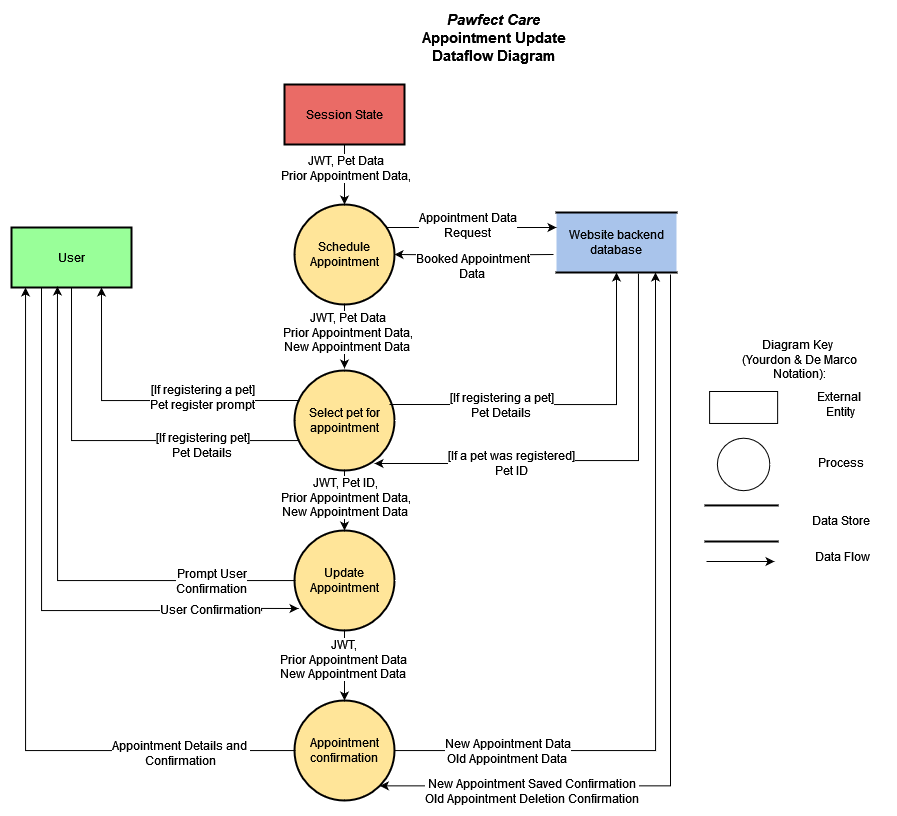

The diagram above was exported from draw.io. Its source (the exported page's mxGraphModel, read from the mxfile embedded in the PNG):
<mxGraphModel dx="1936" dy="821" grid="1" gridSize="10" guides="1" tooltips="1" connect="1" arrows="1" fold="1" page="1" pageScale="1" pageWidth="1169" pageHeight="827" math="0" shadow="0">
  <root>
    <mxCell id="0" />
    <mxCell id="1" parent="0" />
    <mxCell id="1_uFHn3m4bTIckUDqT-Z-79" value="" style="group" parent="1" vertex="1" connectable="0">
      <mxGeometry x="147" y="20" width="875" height="790" as="geometry" />
    </mxCell>
    <mxCell id="1_uFHn3m4bTIckUDqT-Z-39" value="" style="group" parent="1_uFHn3m4bTIckUDqT-Z-79" vertex="1" connectable="0">
      <mxGeometry x="694" y="331" width="181" height="230" as="geometry" />
    </mxCell>
    <mxCell id="1_uFHn3m4bTIckUDqT-Z-40" value="Diagram Key&amp;nbsp; &lt;br&gt;(Yourdon &amp;amp; De Marco Notation):" style="text;html=1;align=center;verticalAlign=middle;whiteSpace=wrap;rounded=0;" parent="1_uFHn3m4bTIckUDqT-Z-39" vertex="1">
      <mxGeometry x="24" width="141" height="35" as="geometry" />
    </mxCell>
    <mxCell id="1_uFHn3m4bTIckUDqT-Z-41" value="" style="group" parent="1_uFHn3m4bTIckUDqT-Z-39" vertex="1" connectable="0">
      <mxGeometry y="48" width="181" height="182" as="geometry" />
    </mxCell>
    <mxCell id="1_uFHn3m4bTIckUDqT-Z-42" value="" style="group" parent="1_uFHn3m4bTIckUDqT-Z-41" vertex="1" connectable="0">
      <mxGeometry width="179" height="152" as="geometry" />
    </mxCell>
    <mxCell id="1_uFHn3m4bTIckUDqT-Z-43" value="" style="group" parent="1_uFHn3m4bTIckUDqT-Z-42" vertex="1" connectable="0">
      <mxGeometry y="2" width="72.13" height="150" as="geometry" />
    </mxCell>
    <mxCell id="1_uFHn3m4bTIckUDqT-Z-44" value="" style="rounded=0;whiteSpace=wrap;html=1;" parent="1_uFHn3m4bTIckUDqT-Z-43" vertex="1">
      <mxGeometry x="4.098295454545454" width="68.03170454545455" height="31.9672131147541" as="geometry" />
    </mxCell>
    <mxCell id="1_uFHn3m4bTIckUDqT-Z-45" value="" style="ellipse;whiteSpace=wrap;html=1;aspect=fixed;" parent="1_uFHn3m4bTIckUDqT-Z-43" vertex="1">
      <mxGeometry x="11.885056818181818" y="46.721311475409834" width="52.458181818181814" height="52.458181818181814" as="geometry" />
    </mxCell>
    <mxCell id="1_uFHn3m4bTIckUDqT-Z-46" value="" style="shape=partialRectangle;whiteSpace=wrap;html=1;left=0;right=0;fillColor=none;strokeWidth=2;" parent="1_uFHn3m4bTIckUDqT-Z-43" vertex="1">
      <mxGeometry y="113.9344262295082" width="72.13" height="36.0655737704918" as="geometry" />
    </mxCell>
    <mxCell id="1_uFHn3m4bTIckUDqT-Z-47" value="" style="endArrow=classic;html=1;rounded=0;" parent="1_uFHn3m4bTIckUDqT-Z-43" edge="1">
      <mxGeometry width="50" height="50" relative="1" as="geometry">
        <mxPoint x="1" y="170" as="sourcePoint" />
        <mxPoint x="69" y="170" as="targetPoint" />
      </mxGeometry>
    </mxCell>
    <mxCell id="1_uFHn3m4bTIckUDqT-Z-48" value="&lt;div&gt;External&amp;nbsp;&lt;/div&gt;&lt;div&gt;Entity&lt;/div&gt;" style="text;html=1;align=center;verticalAlign=middle;whiteSpace=wrap;rounded=0;" parent="1_uFHn3m4bTIckUDqT-Z-42" vertex="1">
      <mxGeometry x="92" width="87" height="30" as="geometry" />
    </mxCell>
    <mxCell id="1_uFHn3m4bTIckUDqT-Z-49" value="Process" style="text;html=1;align=center;verticalAlign=middle;whiteSpace=wrap;rounded=0;" parent="1_uFHn3m4bTIckUDqT-Z-42" vertex="1">
      <mxGeometry x="92" y="58" width="87" height="30" as="geometry" />
    </mxCell>
    <mxCell id="1_uFHn3m4bTIckUDqT-Z-50" value="Data Store" style="text;html=1;align=center;verticalAlign=middle;whiteSpace=wrap;rounded=0;" parent="1_uFHn3m4bTIckUDqT-Z-42" vertex="1">
      <mxGeometry x="92" y="116" width="87" height="30" as="geometry" />
    </mxCell>
    <mxCell id="1_uFHn3m4bTIckUDqT-Z-51" value="Data Flow" style="text;html=1;align=center;verticalAlign=middle;whiteSpace=wrap;rounded=0;" parent="1_uFHn3m4bTIckUDqT-Z-41" vertex="1">
      <mxGeometry x="94" y="152" width="87" height="30" as="geometry" />
    </mxCell>
    <mxCell id="1_uFHn3m4bTIckUDqT-Z-78" value="" style="group" parent="1_uFHn3m4bTIckUDqT-Z-79" vertex="1" connectable="0">
      <mxGeometry width="665" height="790" as="geometry" />
    </mxCell>
    <mxCell id="1_uFHn3m4bTIckUDqT-Z-1" value="&lt;div&gt;&lt;b&gt;&lt;font style=&quot;font-size: 15px;&quot;&gt;&lt;i&gt;Pawfect Care&lt;br&gt;&lt;/i&gt;&lt;/font&gt;&lt;/b&gt;&lt;/div&gt;&lt;div&gt;&lt;b&gt;&lt;font style=&quot;font-size: 15px;&quot;&gt;Appointment Update &lt;br&gt;&lt;/font&gt;&lt;/b&gt;&lt;/div&gt;&lt;div&gt;&lt;b&gt;&lt;font style=&quot;font-size: 15px;&quot;&gt;Dataflow Diagram&lt;/font&gt;&lt;/b&gt;&lt;/div&gt;" style="text;html=1;align=center;verticalAlign=middle;whiteSpace=wrap;rounded=0;" parent="1_uFHn3m4bTIckUDqT-Z-78" vertex="1">
      <mxGeometry x="363" width="240" height="53" as="geometry" />
    </mxCell>
    <mxCell id="1_uFHn3m4bTIckUDqT-Z-2" style="edgeStyle=orthogonalEdgeStyle;rounded=0;orthogonalLoop=1;jettySize=auto;html=1;entryX=0.5;entryY=0;entryDx=0;entryDy=0;" parent="1_uFHn3m4bTIckUDqT-Z-78" source="1_uFHn3m4bTIckUDqT-Z-4" target="1_uFHn3m4bTIckUDqT-Z-24" edge="1">
      <mxGeometry relative="1" as="geometry" />
    </mxCell>
    <mxCell id="1_uFHn3m4bTIckUDqT-Z-3" value="&lt;div&gt;JWT, Pet Data&lt;/div&gt;Prior Appointment Data," style="edgeLabel;html=1;align=center;verticalAlign=middle;resizable=0;points=[];fontSize=12;labelBorderColor=none;textShadow=0;" parent="1_uFHn3m4bTIckUDqT-Z-2" vertex="1" connectable="0">
      <mxGeometry x="-0.1667" y="-1" relative="1" as="geometry">
        <mxPoint x="1" y="-1" as="offset" />
      </mxGeometry>
    </mxCell>
    <mxCell id="1_uFHn3m4bTIckUDqT-Z-4" value="Session State" style="rounded=0;whiteSpace=wrap;html=1;strokeWidth=2;fillColor=#EA6B66;" parent="1_uFHn3m4bTIckUDqT-Z-78" vertex="1">
      <mxGeometry x="273" y="74" width="120" height="60" as="geometry" />
    </mxCell>
    <mxCell id="1_uFHn3m4bTIckUDqT-Z-7" style="edgeStyle=orthogonalEdgeStyle;rounded=0;orthogonalLoop=1;jettySize=auto;html=1;entryX=0;entryY=1;entryDx=0;entryDy=0;exitX=0.5;exitY=1;exitDx=0;exitDy=0;" parent="1_uFHn3m4bTIckUDqT-Z-78" source="1_uFHn3m4bTIckUDqT-Z-9" target="1_uFHn3m4bTIckUDqT-Z-54" edge="1">
      <mxGeometry relative="1" as="geometry">
        <mxPoint x="60" y="330" as="sourcePoint" />
        <Array as="points">
          <mxPoint x="60" y="430" />
          <mxPoint x="298" y="430" />
        </Array>
      </mxGeometry>
    </mxCell>
    <mxCell id="1_uFHn3m4bTIckUDqT-Z-8" value="&lt;div style=&quot;font-size: 12px;&quot;&gt;&lt;font style=&quot;font-size: 12px;&quot;&gt;[If registering pet]&lt;br&gt;&lt;/font&gt;&lt;/div&gt;&lt;div style=&quot;font-size: 12px;&quot;&gt;&lt;font style=&quot;font-size: 12px;&quot;&gt;Pet Details&lt;br&gt;&lt;/font&gt;&lt;/div&gt;" style="edgeLabel;html=1;align=center;verticalAlign=middle;resizable=0;points=[];labelBorderColor=none;textShadow=0;" parent="1_uFHn3m4bTIckUDqT-Z-7" vertex="1" connectable="0">
      <mxGeometry x="0.7431" y="-1" relative="1" as="geometry">
        <mxPoint x="-71" y="3" as="offset" />
      </mxGeometry>
    </mxCell>
    <mxCell id="1_uFHn3m4bTIckUDqT-Z-71" style="edgeStyle=orthogonalEdgeStyle;rounded=0;orthogonalLoop=1;jettySize=auto;html=1;exitX=0.25;exitY=1;exitDx=0;exitDy=0;entryX=0.04;entryY=0.78;entryDx=0;entryDy=0;entryPerimeter=0;" parent="1_uFHn3m4bTIckUDqT-Z-78" source="1_uFHn3m4bTIckUDqT-Z-9" target="1_uFHn3m4bTIckUDqT-Z-67" edge="1">
      <mxGeometry relative="1" as="geometry">
        <mxPoint x="30" y="625" as="sourcePoint" />
        <mxPoint x="200" y="630" as="targetPoint" />
        <Array as="points">
          <mxPoint x="30" y="600" />
          <mxPoint x="250" y="600" />
          <mxPoint x="250" y="598" />
        </Array>
      </mxGeometry>
    </mxCell>
    <mxCell id="1_uFHn3m4bTIckUDqT-Z-72" value="&lt;font style=&quot;font-size: 12px;&quot;&gt;User Confirmation&lt;br&gt;&lt;/font&gt;" style="edgeLabel;html=1;align=center;verticalAlign=middle;resizable=0;points=[];" parent="1_uFHn3m4bTIckUDqT-Z-71" vertex="1" connectable="0">
      <mxGeometry x="0.6083" y="2" relative="1" as="geometry">
        <mxPoint x="23" as="offset" />
      </mxGeometry>
    </mxCell>
    <mxCell id="1_uFHn3m4bTIckUDqT-Z-9" value="User" style="rounded=0;whiteSpace=wrap;html=1;strokeWidth=2;fillColor=#99FF99;" parent="1_uFHn3m4bTIckUDqT-Z-78" vertex="1">
      <mxGeometry y="217" width="120" height="60" as="geometry" />
    </mxCell>
    <mxCell id="1_uFHn3m4bTIckUDqT-Z-10" style="edgeStyle=orthogonalEdgeStyle;rounded=0;orthogonalLoop=1;jettySize=auto;html=1;entryX=1;entryY=0.5;entryDx=0;entryDy=0;" parent="1_uFHn3m4bTIckUDqT-Z-78" target="1_uFHn3m4bTIckUDqT-Z-24" edge="1">
      <mxGeometry relative="1" as="geometry">
        <mxPoint x="542" y="244" as="sourcePoint" />
      </mxGeometry>
    </mxCell>
    <mxCell id="1_uFHn3m4bTIckUDqT-Z-11" value="&lt;div style=&quot;font-size: 12px;&quot;&gt;&lt;font style=&quot;font-size: 12px;&quot;&gt;Booked&lt;font style=&quot;font-size: 12px;&quot;&gt; Appointment&lt;/font&gt;&lt;/font&gt;&lt;/div&gt;&lt;div style=&quot;font-size: 12px;&quot;&gt;&lt;font style=&quot;font-size: 12px;&quot;&gt;Data&lt;br&gt;&lt;/font&gt;&lt;/div&gt;" style="edgeLabel;html=1;align=center;verticalAlign=middle;resizable=0;points=[];labelBorderColor=none;textShadow=0;" parent="1_uFHn3m4bTIckUDqT-Z-10" vertex="1" connectable="0">
      <mxGeometry x="0.2477" y="1" relative="1" as="geometry">
        <mxPoint x="18" y="10" as="offset" />
      </mxGeometry>
    </mxCell>
    <mxCell id="1_uFHn3m4bTIckUDqT-Z-14" style="edgeStyle=orthogonalEdgeStyle;rounded=0;orthogonalLoop=1;jettySize=auto;html=1;exitX=0.683;exitY=1.017;exitDx=0;exitDy=0;exitPerimeter=0;entryX=0.8;entryY=0.93;entryDx=0;entryDy=0;entryPerimeter=0;" parent="1_uFHn3m4bTIckUDqT-Z-78" source="1_uFHn3m4bTIckUDqT-Z-16" target="1_uFHn3m4bTIckUDqT-Z-54" edge="1">
      <mxGeometry relative="1" as="geometry">
        <Array as="points">
          <mxPoint x="627" y="450" />
          <mxPoint x="490" y="450" />
          <mxPoint x="490" y="453" />
        </Array>
        <mxPoint x="490" y="490" as="targetPoint" />
      </mxGeometry>
    </mxCell>
    <mxCell id="1_uFHn3m4bTIckUDqT-Z-15" value="&lt;div style=&quot;font-size: 12px;&quot;&gt;&lt;font style=&quot;font-size: 12px;&quot;&gt;[If a pet was registered] &lt;br&gt;&lt;/font&gt;&lt;/div&gt;&lt;div style=&quot;font-size: 12px;&quot;&gt;&lt;font style=&quot;font-size: 12px;&quot;&gt;Pet ID&lt;br&gt;&lt;/font&gt;&lt;/div&gt;" style="edgeLabel;html=1;align=center;verticalAlign=middle;resizable=0;points=[];labelBorderColor=none;textShadow=0;" parent="1_uFHn3m4bTIckUDqT-Z-14" vertex="1" connectable="0">
      <mxGeometry x="0.7421" y="-1" relative="1" as="geometry">
        <mxPoint x="78" as="offset" />
      </mxGeometry>
    </mxCell>
    <mxCell id="1_uFHn3m4bTIckUDqT-Z-75" style="edgeStyle=orthogonalEdgeStyle;rounded=0;orthogonalLoop=1;jettySize=auto;html=1;entryX=1;entryY=1;entryDx=0;entryDy=0;exitX=0.95;exitY=1.033;exitDx=0;exitDy=0;exitPerimeter=0;" parent="1_uFHn3m4bTIckUDqT-Z-78" source="1_uFHn3m4bTIckUDqT-Z-16" target="1_uFHn3m4bTIckUDqT-Z-38" edge="1">
      <mxGeometry relative="1" as="geometry">
        <Array as="points">
          <mxPoint x="659" y="775" />
        </Array>
      </mxGeometry>
    </mxCell>
    <mxCell id="1_uFHn3m4bTIckUDqT-Z-76" value="&lt;div&gt;&lt;font style=&quot;font-size: 12px;&quot;&gt;New Appointment Saved Confirmation&lt;/font&gt;&lt;/div&gt;&lt;div&gt;&lt;font style=&quot;font-size: 12px;&quot;&gt;Old Appointment Deletion Confirmation&lt;br&gt;&lt;/font&gt;&lt;/div&gt;" style="edgeLabel;html=1;align=center;verticalAlign=middle;resizable=0;points=[];" parent="1_uFHn3m4bTIckUDqT-Z-75" vertex="1" connectable="0">
      <mxGeometry x="0.5421" y="2" relative="1" as="geometry">
        <mxPoint x="-32" y="3" as="offset" />
      </mxGeometry>
    </mxCell>
    <mxCell id="1_uFHn3m4bTIckUDqT-Z-16" value="Website backend database" style="shape=partialRectangle;whiteSpace=wrap;html=1;left=0;right=0;fillColor=#A9C4EB;strokeWidth=2;" parent="1_uFHn3m4bTIckUDqT-Z-78" vertex="1">
      <mxGeometry x="545" y="202" width="120" height="60" as="geometry" />
    </mxCell>
    <mxCell id="1_uFHn3m4bTIckUDqT-Z-20" style="edgeStyle=orthogonalEdgeStyle;rounded=0;orthogonalLoop=1;jettySize=auto;html=1;entryX=0;entryY=0.25;entryDx=0;entryDy=0;exitX=0.91;exitY=0.23;exitDx=0;exitDy=0;exitPerimeter=0;" parent="1_uFHn3m4bTIckUDqT-Z-78" source="1_uFHn3m4bTIckUDqT-Z-24" target="1_uFHn3m4bTIckUDqT-Z-16" edge="1">
      <mxGeometry relative="1" as="geometry" />
    </mxCell>
    <mxCell id="1_uFHn3m4bTIckUDqT-Z-21" value="&lt;div&gt;&lt;font style=&quot;font-size: 12px;&quot;&gt;Appointment Data&lt;/font&gt;&lt;/div&gt;&lt;div&gt;&lt;font style=&quot;font-size: 12px;&quot;&gt;Request&lt;/font&gt;&lt;/div&gt;" style="edgeLabel;html=1;align=center;verticalAlign=middle;resizable=0;points=[];labelBorderColor=none;textShadow=0;" parent="1_uFHn3m4bTIckUDqT-Z-20" vertex="1" connectable="0">
      <mxGeometry x="-0.0292" relative="1" as="geometry">
        <mxPoint x="-2" y="-3" as="offset" />
      </mxGeometry>
    </mxCell>
    <mxCell id="1_uFHn3m4bTIckUDqT-Z-22" style="edgeStyle=orthogonalEdgeStyle;rounded=0;orthogonalLoop=1;jettySize=auto;html=1;entryX=0.5;entryY=0;entryDx=0;entryDy=0;" parent="1_uFHn3m4bTIckUDqT-Z-78" source="1_uFHn3m4bTIckUDqT-Z-24" edge="1">
      <mxGeometry relative="1" as="geometry">
        <mxPoint x="333" y="358" as="targetPoint" />
      </mxGeometry>
    </mxCell>
    <mxCell id="1_uFHn3m4bTIckUDqT-Z-23" value="&lt;div style=&quot;font-size: 12px;&quot;&gt;&lt;font style=&quot;font-size: 12px;&quot;&gt;JWT, Pet Data&lt;/font&gt;&lt;/div&gt;&lt;div style=&quot;font-size: 12px;&quot;&gt;&lt;font style=&quot;font-size: 12px;&quot;&gt;Prior Appointment Data, &lt;br&gt;&lt;/font&gt;&lt;/div&gt;&lt;div style=&quot;font-size: 12px;&quot;&gt;&lt;font style=&quot;font-size: 12px;&quot;&gt;New Appointment Data&lt;br&gt;&lt;/font&gt;&lt;/div&gt;" style="edgeLabel;html=1;align=center;verticalAlign=middle;resizable=0;points=[];textShadow=0;" parent="1_uFHn3m4bTIckUDqT-Z-22" vertex="1" connectable="0">
      <mxGeometry x="-0.16" y="2" relative="1" as="geometry">
        <mxPoint as="offset" />
      </mxGeometry>
    </mxCell>
    <mxCell id="1_uFHn3m4bTIckUDqT-Z-24" value="Schedule Appointment" style="ellipse;whiteSpace=wrap;html=1;aspect=fixed;strokeWidth=2;fillColor=#FFE599;" parent="1_uFHn3m4bTIckUDqT-Z-78" vertex="1">
      <mxGeometry x="283" y="194" width="100" height="100" as="geometry" />
    </mxCell>
    <mxCell id="1_uFHn3m4bTIckUDqT-Z-34" style="edgeStyle=orthogonalEdgeStyle;rounded=0;orthogonalLoop=1;jettySize=auto;html=1;entryX=0.825;entryY=1;entryDx=0;entryDy=0;entryPerimeter=0;" parent="1_uFHn3m4bTIckUDqT-Z-78" source="1_uFHn3m4bTIckUDqT-Z-38" target="1_uFHn3m4bTIckUDqT-Z-16" edge="1">
      <mxGeometry relative="1" as="geometry">
        <mxPoint x="654" y="304" as="targetPoint" />
      </mxGeometry>
    </mxCell>
    <mxCell id="1_uFHn3m4bTIckUDqT-Z-35" value="&lt;div&gt;&lt;font style=&quot;font-size: 12px;&quot;&gt;New Appointment Data&lt;/font&gt;&lt;/div&gt;&lt;div&gt;&lt;font style=&quot;font-size: 12px;&quot;&gt;Old Appointment Data&lt;br&gt;&lt;/font&gt;&lt;/div&gt;" style="edgeLabel;html=1;align=center;verticalAlign=middle;resizable=0;points=[];labelBorderColor=none;textShadow=0;" parent="1_uFHn3m4bTIckUDqT-Z-34" vertex="1" connectable="0">
      <mxGeometry x="-0.7409" relative="1" as="geometry">
        <mxPoint x="17" as="offset" />
      </mxGeometry>
    </mxCell>
    <mxCell id="1_uFHn3m4bTIckUDqT-Z-36" style="edgeStyle=orthogonalEdgeStyle;rounded=0;orthogonalLoop=1;jettySize=auto;html=1;entryX=0.117;entryY=1;entryDx=0;entryDy=0;entryPerimeter=0;" parent="1_uFHn3m4bTIckUDqT-Z-78" source="1_uFHn3m4bTIckUDqT-Z-38" target="1_uFHn3m4bTIckUDqT-Z-9" edge="1">
      <mxGeometry relative="1" as="geometry" />
    </mxCell>
    <mxCell id="1_uFHn3m4bTIckUDqT-Z-37" value="&lt;div style=&quot;font-size: 12px;&quot;&gt;&lt;font style=&quot;font-size: 12px;&quot;&gt;Appointment Details and&amp;nbsp;&lt;/font&gt;&lt;/div&gt;&lt;div style=&quot;font-size: 12px;&quot;&gt;&lt;font style=&quot;font-size: 12px;&quot;&gt;Confirmation&lt;/font&gt;&lt;/div&gt;" style="edgeLabel;html=1;align=center;verticalAlign=middle;resizable=0;points=[];labelBorderColor=none;textShadow=0;" parent="1_uFHn3m4bTIckUDqT-Z-36" vertex="1" connectable="0">
      <mxGeometry x="-0.7445" relative="1" as="geometry">
        <mxPoint x="-22" y="2" as="offset" />
      </mxGeometry>
    </mxCell>
    <mxCell id="1_uFHn3m4bTIckUDqT-Z-38" value="Appointment confirmation" style="ellipse;whiteSpace=wrap;html=1;aspect=fixed;strokeWidth=2;fillColor=#FFE599;" parent="1_uFHn3m4bTIckUDqT-Z-78" vertex="1">
      <mxGeometry x="283" y="690" width="100" height="100" as="geometry" />
    </mxCell>
    <mxCell id="1_uFHn3m4bTIckUDqT-Z-52" style="edgeStyle=orthogonalEdgeStyle;rounded=0;orthogonalLoop=1;jettySize=auto;html=1;exitX=0.5;exitY=1;exitDx=0;exitDy=0;entryX=0.5;entryY=0;entryDx=0;entryDy=0;" parent="1_uFHn3m4bTIckUDqT-Z-78" source="1_uFHn3m4bTIckUDqT-Z-54" target="1_uFHn3m4bTIckUDqT-Z-67" edge="1">
      <mxGeometry relative="1" as="geometry">
        <mxPoint x="332.5" y="510" as="sourcePoint" />
        <mxPoint x="333" y="540" as="targetPoint" />
      </mxGeometry>
    </mxCell>
    <mxCell id="1_uFHn3m4bTIckUDqT-Z-53" value="&lt;div style=&quot;font-size: 12px;&quot;&gt;&lt;font style=&quot;font-size: 12px;&quot;&gt;JWT, Pet ID,&lt;/font&gt;&lt;/div&gt;&lt;div style=&quot;font-size: 12px;&quot;&gt;&lt;font style=&quot;font-size: 12px;&quot;&gt;Prior Appointment Data,&lt;/font&gt;&lt;/div&gt;&lt;div style=&quot;font-size: 12px;&quot;&gt;&lt;font style=&quot;font-size: 12px;&quot;&gt;New Appointment Data&lt;br&gt;&lt;/font&gt;&lt;/div&gt;" style="edgeLabel;html=1;align=center;verticalAlign=middle;resizable=0;points=[];labelBorderColor=none;textShadow=0;" parent="1_uFHn3m4bTIckUDqT-Z-52" vertex="1" connectable="0">
      <mxGeometry x="-0.2" y="2" relative="1" as="geometry">
        <mxPoint x="-2" y="3" as="offset" />
      </mxGeometry>
    </mxCell>
    <mxCell id="1_uFHn3m4bTIckUDqT-Z-54" value="Select pet for appointment" style="ellipse;whiteSpace=wrap;html=1;aspect=fixed;strokeWidth=2;fillColor=#FFE599;" parent="1_uFHn3m4bTIckUDqT-Z-78" vertex="1">
      <mxGeometry x="283" y="360" width="100" height="100" as="geometry" />
    </mxCell>
    <mxCell id="1_uFHn3m4bTIckUDqT-Z-55" style="edgeStyle=orthogonalEdgeStyle;rounded=0;orthogonalLoop=1;jettySize=auto;html=1;entryX=0.75;entryY=1;entryDx=0;entryDy=0;exitX=0.05;exitY=0.3;exitDx=0;exitDy=0;exitPerimeter=0;" parent="1_uFHn3m4bTIckUDqT-Z-78" source="1_uFHn3m4bTIckUDqT-Z-54" target="1_uFHn3m4bTIckUDqT-Z-9" edge="1">
      <mxGeometry relative="1" as="geometry" />
    </mxCell>
    <mxCell id="1_uFHn3m4bTIckUDqT-Z-56" value="&lt;div&gt;&lt;font style=&quot;font-size: 12px;&quot;&gt;[If registering a pet]&lt;/font&gt;&lt;/div&gt;&lt;div&gt;&lt;font style=&quot;font-size: 12px;&quot;&gt;Pet register prompt&lt;br&gt;&lt;/font&gt;&lt;/div&gt;" style="edgeLabel;html=1;align=center;verticalAlign=middle;resizable=0;points=[];labelBorderColor=none;textShadow=0;" parent="1_uFHn3m4bTIckUDqT-Z-55" vertex="1" connectable="0">
      <mxGeometry x="-0.7943" y="-4" relative="1" as="geometry">
        <mxPoint x="-66" as="offset" />
      </mxGeometry>
    </mxCell>
    <mxCell id="1_uFHn3m4bTIckUDqT-Z-57" style="edgeStyle=orthogonalEdgeStyle;rounded=0;orthogonalLoop=1;jettySize=auto;html=1;entryX=0.5;entryY=1;entryDx=0;entryDy=0;exitX=0.95;exitY=0.34;exitDx=0;exitDy=0;exitPerimeter=0;" parent="1_uFHn3m4bTIckUDqT-Z-78" source="1_uFHn3m4bTIckUDqT-Z-54" target="1_uFHn3m4bTIckUDqT-Z-16" edge="1">
      <mxGeometry relative="1" as="geometry">
        <mxPoint x="605" y="274" as="targetPoint" />
      </mxGeometry>
    </mxCell>
    <mxCell id="1_uFHn3m4bTIckUDqT-Z-58" value="&lt;div style=&quot;font-size: 12px;&quot;&gt;[If registering a pet]&lt;/div&gt;&lt;div style=&quot;font-size: 12px;&quot;&gt;Pet Details&lt;br style=&quot;font-size: 12px;&quot;&gt;&lt;/div&gt;" style="edgeLabel;html=1;align=center;verticalAlign=middle;resizable=0;points=[];fontSize=12;labelBorderColor=none;textShadow=0;" parent="1_uFHn3m4bTIckUDqT-Z-57" vertex="1" connectable="0">
      <mxGeometry x="-0.757" y="3" relative="1" as="geometry">
        <mxPoint x="68" y="3" as="offset" />
      </mxGeometry>
    </mxCell>
    <mxCell id="1_uFHn3m4bTIckUDqT-Z-73" style="edgeStyle=orthogonalEdgeStyle;rounded=0;orthogonalLoop=1;jettySize=auto;html=1;entryX=0.5;entryY=0;entryDx=0;entryDy=0;" parent="1_uFHn3m4bTIckUDqT-Z-78" source="1_uFHn3m4bTIckUDqT-Z-67" target="1_uFHn3m4bTIckUDqT-Z-38" edge="1">
      <mxGeometry relative="1" as="geometry" />
    </mxCell>
    <mxCell id="1_uFHn3m4bTIckUDqT-Z-74" value="&lt;div style=&quot;font-size: 12px;&quot;&gt;&lt;font style=&quot;font-size: 12px;&quot;&gt;JWT,&lt;/font&gt;&lt;/div&gt;&lt;div style=&quot;font-size: 12px;&quot;&gt;&lt;font style=&quot;font-size: 12px;&quot;&gt;Prior Appointment Data&lt;/font&gt;&lt;/div&gt;&lt;div style=&quot;font-size: 12px;&quot;&gt;&lt;font style=&quot;font-size: 12px;&quot;&gt;New Appointment Data&lt;br&gt;&lt;/font&gt;&lt;/div&gt;" style="edgeLabel;html=1;align=center;verticalAlign=middle;resizable=0;points=[];" parent="1_uFHn3m4bTIckUDqT-Z-73" vertex="1" connectable="0">
      <mxGeometry x="-0.2" y="-2" relative="1" as="geometry">
        <mxPoint as="offset" />
      </mxGeometry>
    </mxCell>
    <mxCell id="1_uFHn3m4bTIckUDqT-Z-67" value="Update Appointment" style="ellipse;whiteSpace=wrap;html=1;aspect=fixed;strokeWidth=2;fillColor=#FFE599;" parent="1_uFHn3m4bTIckUDqT-Z-78" vertex="1">
      <mxGeometry x="283" y="520" width="100" height="100" as="geometry" />
    </mxCell>
    <mxCell id="1_uFHn3m4bTIckUDqT-Z-69" style="edgeStyle=orthogonalEdgeStyle;rounded=0;orthogonalLoop=1;jettySize=auto;html=1;entryX=0.383;entryY=0.983;entryDx=0;entryDy=0;entryPerimeter=0;" parent="1_uFHn3m4bTIckUDqT-Z-78" source="1_uFHn3m4bTIckUDqT-Z-67" target="1_uFHn3m4bTIckUDqT-Z-9" edge="1">
      <mxGeometry relative="1" as="geometry" />
    </mxCell>
    <mxCell id="1_uFHn3m4bTIckUDqT-Z-70" value="&lt;div&gt;&lt;font style=&quot;font-size: 12px;&quot;&gt;Prompt User&lt;/font&gt;&lt;/div&gt;&lt;div&gt;&lt;font style=&quot;font-size: 12px;&quot;&gt;Confirmation&lt;/font&gt;&lt;/div&gt;" style="edgeLabel;html=1;align=center;verticalAlign=middle;resizable=0;points=[];" parent="1_uFHn3m4bTIckUDqT-Z-69" vertex="1" connectable="0">
      <mxGeometry x="-0.6842" relative="1" as="geometry">
        <mxPoint as="offset" />
      </mxGeometry>
    </mxCell>
  </root>
</mxGraphModel>